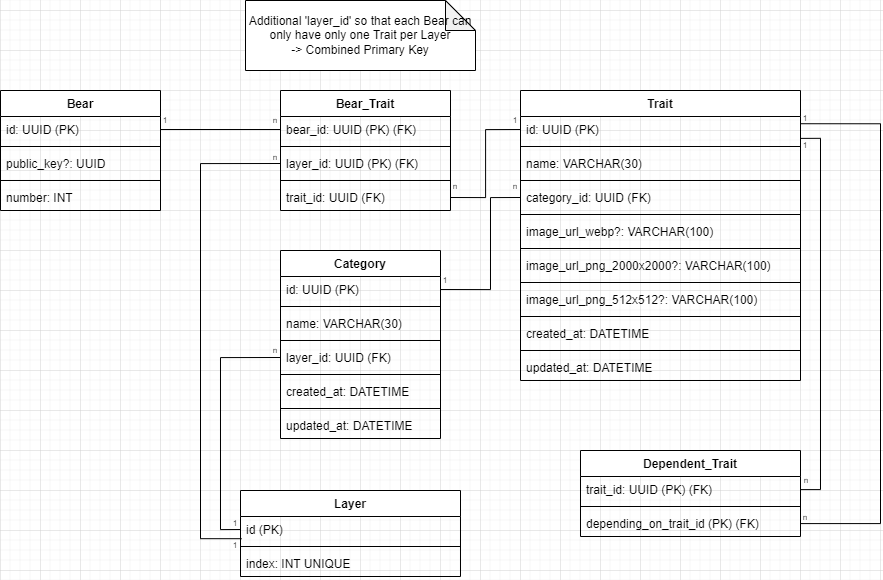

The diagram above was exported from draw.io. Its source (the exported page's mxGraphModel, read from the mxfile embedded in the PNG):
<mxGraphModel dx="1564" dy="1658" grid="1" gridSize="10" guides="1" tooltips="1" connect="1" arrows="1" fold="1" page="1" pageScale="1" pageWidth="1100" pageHeight="850" background="none" math="0" shadow="0">
  <root>
    <mxCell id="0" />
    <mxCell id="1" parent="0" />
    <mxCell id="ZNiyyNfxeBpfkLtt-OoP-1" value="Bear" style="swimlane;fontStyle=1;align=center;verticalAlign=top;childLayout=stackLayout;horizontal=1;startSize=26;horizontalStack=0;resizeParent=1;resizeParentMax=0;resizeLast=0;collapsible=1;marginBottom=0;" parent="1" vertex="1">
      <mxGeometry x="80" y="120" width="160" height="120" as="geometry" />
    </mxCell>
    <mxCell id="ZNiyyNfxeBpfkLtt-OoP-2" value="id: UUID (PK)" style="text;strokeColor=none;fillColor=none;align=left;verticalAlign=top;spacingLeft=4;spacingRight=4;overflow=hidden;rotatable=0;points=[[0,0.5],[1,0.5]];portConstraint=eastwest;" parent="ZNiyyNfxeBpfkLtt-OoP-1" vertex="1">
      <mxGeometry y="26" width="160" height="26" as="geometry" />
    </mxCell>
    <mxCell id="ZNiyyNfxeBpfkLtt-OoP-3" value="" style="line;strokeWidth=1;fillColor=none;align=left;verticalAlign=middle;spacingTop=-1;spacingLeft=3;spacingRight=3;rotatable=0;labelPosition=right;points=[];portConstraint=eastwest;strokeColor=inherit;" parent="ZNiyyNfxeBpfkLtt-OoP-1" vertex="1">
      <mxGeometry y="52" width="160" height="8" as="geometry" />
    </mxCell>
    <mxCell id="ZNiyyNfxeBpfkLtt-OoP-4" value="public_key?: UUID" style="text;strokeColor=none;fillColor=none;align=left;verticalAlign=top;spacingLeft=4;spacingRight=4;overflow=hidden;rotatable=0;points=[[0,0.5],[1,0.5]];portConstraint=eastwest;" parent="ZNiyyNfxeBpfkLtt-OoP-1" vertex="1">
      <mxGeometry y="60" width="160" height="26" as="geometry" />
    </mxCell>
    <mxCell id="XtSI1gJ2TNFlKY_UU08L-8" value="" style="line;strokeWidth=1;fillColor=none;align=left;verticalAlign=middle;spacingTop=-1;spacingLeft=3;spacingRight=3;rotatable=0;labelPosition=right;points=[];portConstraint=eastwest;strokeColor=inherit;" parent="ZNiyyNfxeBpfkLtt-OoP-1" vertex="1">
      <mxGeometry y="86" width="160" height="8" as="geometry" />
    </mxCell>
    <mxCell id="XtSI1gJ2TNFlKY_UU08L-9" value="number: INT" style="text;strokeColor=none;fillColor=none;align=left;verticalAlign=top;spacingLeft=4;spacingRight=4;overflow=hidden;rotatable=0;points=[[0,0.5],[1,0.5]];portConstraint=eastwest;" parent="ZNiyyNfxeBpfkLtt-OoP-1" vertex="1">
      <mxGeometry y="94" width="160" height="26" as="geometry" />
    </mxCell>
    <mxCell id="ZNiyyNfxeBpfkLtt-OoP-5" value="Trait" style="swimlane;fontStyle=1;align=center;verticalAlign=top;childLayout=stackLayout;horizontal=1;startSize=26;horizontalStack=0;resizeParent=1;resizeParentMax=0;resizeLast=0;collapsible=1;marginBottom=0;" parent="1" vertex="1">
      <mxGeometry x="600" y="120" width="280" height="290" as="geometry" />
    </mxCell>
    <mxCell id="ZNiyyNfxeBpfkLtt-OoP-6" value="id: UUID (PK)" style="text;strokeColor=none;fillColor=none;align=left;verticalAlign=top;spacingLeft=4;spacingRight=4;overflow=hidden;rotatable=0;points=[[0,0.5],[1,0.5]];portConstraint=eastwest;" parent="ZNiyyNfxeBpfkLtt-OoP-5" vertex="1">
      <mxGeometry y="26" width="280" height="26" as="geometry" />
    </mxCell>
    <mxCell id="ZNiyyNfxeBpfkLtt-OoP-7" value="" style="line;strokeWidth=1;fillColor=none;align=left;verticalAlign=middle;spacingTop=-1;spacingLeft=3;spacingRight=3;rotatable=0;labelPosition=right;points=[];portConstraint=eastwest;strokeColor=inherit;" parent="ZNiyyNfxeBpfkLtt-OoP-5" vertex="1">
      <mxGeometry y="52" width="280" height="8" as="geometry" />
    </mxCell>
    <mxCell id="ZNiyyNfxeBpfkLtt-OoP-18" value="name: VARCHAR(30)" style="text;strokeColor=none;fillColor=none;align=left;verticalAlign=top;spacingLeft=4;spacingRight=4;overflow=hidden;rotatable=0;points=[[0,0.5],[1,0.5]];portConstraint=eastwest;" parent="ZNiyyNfxeBpfkLtt-OoP-5" vertex="1">
      <mxGeometry y="60" width="280" height="26" as="geometry" />
    </mxCell>
    <mxCell id="ZNiyyNfxeBpfkLtt-OoP-19" value="" style="line;strokeWidth=1;fillColor=none;align=left;verticalAlign=middle;spacingTop=-1;spacingLeft=3;spacingRight=3;rotatable=0;labelPosition=right;points=[];portConstraint=eastwest;strokeColor=inherit;" parent="ZNiyyNfxeBpfkLtt-OoP-5" vertex="1">
      <mxGeometry y="86" width="280" height="8" as="geometry" />
    </mxCell>
    <mxCell id="ZNiyyNfxeBpfkLtt-OoP-16" value="category_id: UUID (FK)" style="text;strokeColor=none;fillColor=none;align=left;verticalAlign=top;spacingLeft=4;spacingRight=4;overflow=hidden;rotatable=0;points=[[0,0.5],[1,0.5]];portConstraint=eastwest;" parent="ZNiyyNfxeBpfkLtt-OoP-5" vertex="1">
      <mxGeometry y="94" width="280" height="26" as="geometry" />
    </mxCell>
    <mxCell id="ZNiyyNfxeBpfkLtt-OoP-17" value="" style="line;strokeWidth=1;fillColor=none;align=left;verticalAlign=middle;spacingTop=-1;spacingLeft=3;spacingRight=3;rotatable=0;labelPosition=right;points=[];portConstraint=eastwest;strokeColor=inherit;" parent="ZNiyyNfxeBpfkLtt-OoP-5" vertex="1">
      <mxGeometry y="120" width="280" height="8" as="geometry" />
    </mxCell>
    <mxCell id="ZNiyyNfxeBpfkLtt-OoP-8" value="image_url_webp?: VARCHAR(100)" style="text;strokeColor=none;fillColor=none;align=left;verticalAlign=top;spacingLeft=4;spacingRight=4;overflow=hidden;rotatable=0;points=[[0,0.5],[1,0.5]];portConstraint=eastwest;" parent="ZNiyyNfxeBpfkLtt-OoP-5" vertex="1">
      <mxGeometry y="128" width="280" height="26" as="geometry" />
    </mxCell>
    <mxCell id="ZNiyyNfxeBpfkLtt-OoP-10" value="" style="line;strokeWidth=1;fillColor=none;align=left;verticalAlign=middle;spacingTop=-1;spacingLeft=3;spacingRight=3;rotatable=0;labelPosition=right;points=[];portConstraint=eastwest;strokeColor=inherit;" parent="ZNiyyNfxeBpfkLtt-OoP-5" vertex="1">
      <mxGeometry y="154" width="280" height="8" as="geometry" />
    </mxCell>
    <mxCell id="ZNiyyNfxeBpfkLtt-OoP-11" value="image_url_png_2000x2000?: VARCHAR(100)" style="text;strokeColor=none;fillColor=none;align=left;verticalAlign=top;spacingLeft=4;spacingRight=4;overflow=hidden;rotatable=0;points=[[0,0.5],[1,0.5]];portConstraint=eastwest;" parent="ZNiyyNfxeBpfkLtt-OoP-5" vertex="1">
      <mxGeometry y="162" width="280" height="26" as="geometry" />
    </mxCell>
    <mxCell id="ZNiyyNfxeBpfkLtt-OoP-12" value="" style="line;strokeWidth=1;fillColor=none;align=left;verticalAlign=middle;spacingTop=-1;spacingLeft=3;spacingRight=3;rotatable=0;labelPosition=right;points=[];portConstraint=eastwest;strokeColor=inherit;" parent="ZNiyyNfxeBpfkLtt-OoP-5" vertex="1">
      <mxGeometry y="188" width="280" height="8" as="geometry" />
    </mxCell>
    <mxCell id="ZNiyyNfxeBpfkLtt-OoP-13" value="image_url_png_512x512?: VARCHAR(100)" style="text;strokeColor=none;fillColor=none;align=left;verticalAlign=top;spacingLeft=4;spacingRight=4;overflow=hidden;rotatable=0;points=[[0,0.5],[1,0.5]];portConstraint=eastwest;" parent="ZNiyyNfxeBpfkLtt-OoP-5" vertex="1">
      <mxGeometry y="196" width="280" height="26" as="geometry" />
    </mxCell>
    <mxCell id="tnX-WrfNKPbE66_Lv2zq-2" value="" style="line;strokeWidth=1;fillColor=none;align=left;verticalAlign=middle;spacingTop=-1;spacingLeft=3;spacingRight=3;rotatable=0;labelPosition=right;points=[];portConstraint=eastwest;strokeColor=inherit;" parent="ZNiyyNfxeBpfkLtt-OoP-5" vertex="1">
      <mxGeometry y="222" width="280" height="8" as="geometry" />
    </mxCell>
    <mxCell id="tnX-WrfNKPbE66_Lv2zq-3" value="created_at: DATETIME" style="text;strokeColor=none;fillColor=none;align=left;verticalAlign=top;spacingLeft=4;spacingRight=4;overflow=hidden;rotatable=0;points=[[0,0.5],[1,0.5]];portConstraint=eastwest;" parent="ZNiyyNfxeBpfkLtt-OoP-5" vertex="1">
      <mxGeometry y="230" width="280" height="26" as="geometry" />
    </mxCell>
    <mxCell id="XtSI1gJ2TNFlKY_UU08L-6" value="" style="line;strokeWidth=1;fillColor=none;align=left;verticalAlign=middle;spacingTop=-1;spacingLeft=3;spacingRight=3;rotatable=0;labelPosition=right;points=[];portConstraint=eastwest;strokeColor=inherit;" parent="ZNiyyNfxeBpfkLtt-OoP-5" vertex="1">
      <mxGeometry y="256" width="280" height="8" as="geometry" />
    </mxCell>
    <mxCell id="XtSI1gJ2TNFlKY_UU08L-7" value="updated_at: DATETIME" style="text;strokeColor=none;fillColor=none;align=left;verticalAlign=top;spacingLeft=4;spacingRight=4;overflow=hidden;rotatable=0;points=[[0,0.5],[1,0.5]];portConstraint=eastwest;" parent="ZNiyyNfxeBpfkLtt-OoP-5" vertex="1">
      <mxGeometry y="264" width="280" height="26" as="geometry" />
    </mxCell>
    <mxCell id="ZNiyyNfxeBpfkLtt-OoP-20" value="Category" style="swimlane;fontStyle=1;align=center;verticalAlign=top;childLayout=stackLayout;horizontal=1;startSize=26;horizontalStack=0;resizeParent=1;resizeParentMax=0;resizeLast=0;collapsible=1;marginBottom=0;" parent="1" vertex="1">
      <mxGeometry x="360" y="280" width="160" height="188" as="geometry" />
    </mxCell>
    <mxCell id="ZNiyyNfxeBpfkLtt-OoP-21" value="id: UUID (PK)" style="text;strokeColor=none;fillColor=none;align=left;verticalAlign=top;spacingLeft=4;spacingRight=4;overflow=hidden;rotatable=0;points=[[0,0.5],[1,0.5]];portConstraint=eastwest;" parent="ZNiyyNfxeBpfkLtt-OoP-20" vertex="1">
      <mxGeometry y="26" width="160" height="26" as="geometry" />
    </mxCell>
    <mxCell id="ZNiyyNfxeBpfkLtt-OoP-22" value="" style="line;strokeWidth=1;fillColor=none;align=left;verticalAlign=middle;spacingTop=-1;spacingLeft=3;spacingRight=3;rotatable=0;labelPosition=right;points=[];portConstraint=eastwest;strokeColor=inherit;" parent="ZNiyyNfxeBpfkLtt-OoP-20" vertex="1">
      <mxGeometry y="52" width="160" height="8" as="geometry" />
    </mxCell>
    <mxCell id="ZNiyyNfxeBpfkLtt-OoP-24" value="name: VARCHAR(30)" style="text;strokeColor=none;fillColor=none;align=left;verticalAlign=top;spacingLeft=4;spacingRight=4;overflow=hidden;rotatable=0;points=[[0,0.5],[1,0.5]];portConstraint=eastwest;" parent="ZNiyyNfxeBpfkLtt-OoP-20" vertex="1">
      <mxGeometry y="60" width="160" height="26" as="geometry" />
    </mxCell>
    <mxCell id="tnX-WrfNKPbE66_Lv2zq-4" value="" style="line;strokeWidth=1;fillColor=none;align=left;verticalAlign=middle;spacingTop=-1;spacingLeft=3;spacingRight=3;rotatable=0;labelPosition=right;points=[];portConstraint=eastwest;strokeColor=inherit;" parent="ZNiyyNfxeBpfkLtt-OoP-20" vertex="1">
      <mxGeometry y="86" width="160" height="8" as="geometry" />
    </mxCell>
    <mxCell id="XtSI1gJ2TNFlKY_UU08L-37" value="layer_id: UUID (FK)" style="text;strokeColor=none;fillColor=none;align=left;verticalAlign=top;spacingLeft=4;spacingRight=4;overflow=hidden;rotatable=0;points=[[0,0.5],[1,0.5]];portConstraint=eastwest;" parent="ZNiyyNfxeBpfkLtt-OoP-20" vertex="1">
      <mxGeometry y="94" width="160" height="26" as="geometry" />
    </mxCell>
    <mxCell id="XtSI1gJ2TNFlKY_UU08L-38" value="" style="line;strokeWidth=1;fillColor=none;align=left;verticalAlign=middle;spacingTop=-1;spacingLeft=3;spacingRight=3;rotatable=0;labelPosition=right;points=[];portConstraint=eastwest;strokeColor=inherit;" parent="ZNiyyNfxeBpfkLtt-OoP-20" vertex="1">
      <mxGeometry y="120" width="160" height="8" as="geometry" />
    </mxCell>
    <mxCell id="tnX-WrfNKPbE66_Lv2zq-5" value="created_at: DATETIME" style="text;strokeColor=none;fillColor=none;align=left;verticalAlign=top;spacingLeft=4;spacingRight=4;overflow=hidden;rotatable=0;points=[[0,0.5],[1,0.5]];portConstraint=eastwest;" parent="ZNiyyNfxeBpfkLtt-OoP-20" vertex="1">
      <mxGeometry y="128" width="160" height="26" as="geometry" />
    </mxCell>
    <mxCell id="XtSI1gJ2TNFlKY_UU08L-2" value="" style="line;strokeWidth=1;fillColor=none;align=left;verticalAlign=middle;spacingTop=-1;spacingLeft=3;spacingRight=3;rotatable=0;labelPosition=right;points=[];portConstraint=eastwest;strokeColor=inherit;" parent="ZNiyyNfxeBpfkLtt-OoP-20" vertex="1">
      <mxGeometry y="154" width="160" height="8" as="geometry" />
    </mxCell>
    <mxCell id="XtSI1gJ2TNFlKY_UU08L-3" value="updated_at: DATETIME" style="text;strokeColor=none;fillColor=none;align=left;verticalAlign=top;spacingLeft=4;spacingRight=4;overflow=hidden;rotatable=0;points=[[0,0.5],[1,0.5]];portConstraint=eastwest;" parent="ZNiyyNfxeBpfkLtt-OoP-20" vertex="1">
      <mxGeometry y="162" width="160" height="26" as="geometry" />
    </mxCell>
    <mxCell id="ZNiyyNfxeBpfkLtt-OoP-30" value="Bear_Trait" style="swimlane;fontStyle=1;align=center;verticalAlign=top;childLayout=stackLayout;horizontal=1;startSize=26;horizontalStack=0;resizeParent=1;resizeParentMax=0;resizeLast=0;collapsible=1;marginBottom=0;" parent="1" vertex="1">
      <mxGeometry x="360" y="120" width="170" height="120" as="geometry" />
    </mxCell>
    <mxCell id="ZNiyyNfxeBpfkLtt-OoP-31" value="bear_id: UUID (PK) (FK)" style="text;strokeColor=none;fillColor=none;align=left;verticalAlign=top;spacingLeft=4;spacingRight=4;overflow=hidden;rotatable=0;points=[[0,0.5],[1,0.5]];portConstraint=eastwest;" parent="ZNiyyNfxeBpfkLtt-OoP-30" vertex="1">
      <mxGeometry y="26" width="170" height="26" as="geometry" />
    </mxCell>
    <mxCell id="ZNiyyNfxeBpfkLtt-OoP-32" value="" style="line;strokeWidth=1;fillColor=none;align=left;verticalAlign=middle;spacingTop=-1;spacingLeft=3;spacingRight=3;rotatable=0;labelPosition=right;points=[];portConstraint=eastwest;strokeColor=inherit;" parent="ZNiyyNfxeBpfkLtt-OoP-30" vertex="1">
      <mxGeometry y="52" width="170" height="8" as="geometry" />
    </mxCell>
    <mxCell id="ZNiyyNfxeBpfkLtt-OoP-34" value="layer_id: UUID (PK) (FK)" style="text;strokeColor=none;fillColor=none;align=left;verticalAlign=top;spacingLeft=4;spacingRight=4;overflow=hidden;rotatable=0;points=[[0,0.5],[1,0.5]];portConstraint=eastwest;" parent="ZNiyyNfxeBpfkLtt-OoP-30" vertex="1">
      <mxGeometry y="60" width="170" height="26" as="geometry" />
    </mxCell>
    <mxCell id="ZNiyyNfxeBpfkLtt-OoP-35" value="" style="line;strokeWidth=1;fillColor=none;align=left;verticalAlign=middle;spacingTop=-1;spacingLeft=3;spacingRight=3;rotatable=0;labelPosition=right;points=[];portConstraint=eastwest;strokeColor=inherit;" parent="ZNiyyNfxeBpfkLtt-OoP-30" vertex="1">
      <mxGeometry y="86" width="170" height="8" as="geometry" />
    </mxCell>
    <mxCell id="ZNiyyNfxeBpfkLtt-OoP-33" value="trait_id: UUID (FK) " style="text;strokeColor=none;fillColor=none;align=left;verticalAlign=top;spacingLeft=4;spacingRight=4;overflow=hidden;rotatable=0;points=[[0,0.5],[1,0.5]];portConstraint=eastwest;" parent="ZNiyyNfxeBpfkLtt-OoP-30" vertex="1">
      <mxGeometry y="94" width="170" height="26" as="geometry" />
    </mxCell>
    <mxCell id="ZNiyyNfxeBpfkLtt-OoP-36" value="" style="endArrow=none;html=1;rounded=0;exitX=1;exitY=0.5;exitDx=0;exitDy=0;entryX=0;entryY=0.5;entryDx=0;entryDy=0;" parent="1" source="ZNiyyNfxeBpfkLtt-OoP-2" target="ZNiyyNfxeBpfkLtt-OoP-31" edge="1">
      <mxGeometry width="50" height="50" relative="1" as="geometry">
        <mxPoint x="400" y="340" as="sourcePoint" />
        <mxPoint x="450" y="290" as="targetPoint" />
      </mxGeometry>
    </mxCell>
    <mxCell id="ZNiyyNfxeBpfkLtt-OoP-37" value="" style="endArrow=none;html=1;rounded=0;exitX=1;exitY=0.5;exitDx=0;exitDy=0;entryX=0;entryY=0.5;entryDx=0;entryDy=0;edgeStyle=orthogonalEdgeStyle;" parent="1" source="ZNiyyNfxeBpfkLtt-OoP-33" target="ZNiyyNfxeBpfkLtt-OoP-6" edge="1">
      <mxGeometry width="50" height="50" relative="1" as="geometry">
        <mxPoint x="510" y="179.66" as="sourcePoint" />
        <mxPoint x="590" y="179.66" as="targetPoint" />
      </mxGeometry>
    </mxCell>
    <mxCell id="ZNiyyNfxeBpfkLtt-OoP-38" value="" style="endArrow=none;html=1;rounded=0;entryX=0;entryY=0.5;entryDx=0;entryDy=0;edgeStyle=orthogonalEdgeStyle;exitX=0.005;exitY=0.854;exitDx=0;exitDy=0;exitPerimeter=0;" parent="1" source="XtSI1gJ2TNFlKY_UU08L-32" target="ZNiyyNfxeBpfkLtt-OoP-34" edge="1">
      <mxGeometry width="50" height="50" relative="1" as="geometry">
        <mxPoint x="300" y="340" as="sourcePoint" />
        <mxPoint x="310" y="322.65999999999997" as="targetPoint" />
        <Array as="points">
          <mxPoint x="280" y="568" />
          <mxPoint x="280" y="193" />
        </Array>
      </mxGeometry>
    </mxCell>
    <mxCell id="ZNiyyNfxeBpfkLtt-OoP-39" value="" style="endArrow=none;html=1;rounded=0;exitX=1;exitY=0.5;exitDx=0;exitDy=0;entryX=0;entryY=0.5;entryDx=0;entryDy=0;edgeStyle=orthogonalEdgeStyle;" parent="1" source="ZNiyyNfxeBpfkLtt-OoP-21" target="ZNiyyNfxeBpfkLtt-OoP-16" edge="1">
      <mxGeometry width="50" height="50" relative="1" as="geometry">
        <mxPoint x="470" y="492.9999999999999" as="sourcePoint" />
        <mxPoint x="550" y="425" as="targetPoint" />
        <Array as="points">
          <mxPoint x="570" y="319" />
          <mxPoint x="570" y="227" />
        </Array>
      </mxGeometry>
    </mxCell>
    <mxCell id="ZNiyyNfxeBpfkLtt-OoP-40" value="1" style="text;html=1;strokeColor=none;fillColor=none;align=center;verticalAlign=middle;whiteSpace=wrap;rounded=0;fontSize=8;" parent="1" vertex="1">
      <mxGeometry x="240" y="140" width="10" height="20" as="geometry" />
    </mxCell>
    <mxCell id="ZNiyyNfxeBpfkLtt-OoP-42" value="n" style="text;html=1;strokeColor=none;fillColor=none;align=center;verticalAlign=middle;whiteSpace=wrap;rounded=0;fontSize=8;" parent="1" vertex="1">
      <mxGeometry x="350" y="140" width="10" height="20" as="geometry" />
    </mxCell>
    <mxCell id="ZNiyyNfxeBpfkLtt-OoP-44" value="n" style="text;html=1;strokeColor=none;fillColor=none;align=center;verticalAlign=middle;whiteSpace=wrap;rounded=0;fontSize=8;" parent="1" vertex="1">
      <mxGeometry x="350" y="178" width="10" height="17" as="geometry" />
    </mxCell>
    <mxCell id="ZNiyyNfxeBpfkLtt-OoP-45" value="1" style="text;html=1;strokeColor=none;fillColor=none;align=center;verticalAlign=middle;whiteSpace=wrap;rounded=0;fontSize=8;" parent="1" vertex="1">
      <mxGeometry x="590" y="140" width="10" height="20" as="geometry" />
    </mxCell>
    <mxCell id="ZNiyyNfxeBpfkLtt-OoP-46" value="n" style="text;html=1;strokeColor=none;fillColor=none;align=center;verticalAlign=middle;whiteSpace=wrap;rounded=0;fontSize=8;" parent="1" vertex="1">
      <mxGeometry x="530" y="206" width="10" height="20" as="geometry" />
    </mxCell>
    <mxCell id="ZNiyyNfxeBpfkLtt-OoP-47" value="n" style="text;html=1;strokeColor=none;fillColor=none;align=center;verticalAlign=middle;whiteSpace=wrap;rounded=0;fontSize=8;" parent="1" vertex="1">
      <mxGeometry x="590" y="206" width="10" height="20" as="geometry" />
    </mxCell>
    <mxCell id="ZNiyyNfxeBpfkLtt-OoP-48" value="1" style="text;html=1;strokeColor=none;fillColor=none;align=center;verticalAlign=middle;whiteSpace=wrap;rounded=0;fontSize=8;" parent="1" vertex="1">
      <mxGeometry x="520" y="300" width="10" height="20" as="geometry" />
    </mxCell>
    <mxCell id="XtSI1gJ2TNFlKY_UU08L-15" value="Dependent_Trait" style="swimlane;fontStyle=1;align=center;verticalAlign=top;childLayout=stackLayout;horizontal=1;startSize=26;horizontalStack=0;resizeParent=1;resizeParentMax=0;resizeLast=0;collapsible=1;marginBottom=0;" parent="1" vertex="1">
      <mxGeometry x="660" y="480" width="220" height="86" as="geometry" />
    </mxCell>
    <mxCell id="XtSI1gJ2TNFlKY_UU08L-16" value="trait_id: UUID (PK) (FK)" style="text;strokeColor=none;fillColor=none;align=left;verticalAlign=top;spacingLeft=4;spacingRight=4;overflow=hidden;rotatable=0;points=[[0,0.5],[1,0.5]];portConstraint=eastwest;" parent="XtSI1gJ2TNFlKY_UU08L-15" vertex="1">
      <mxGeometry y="26" width="220" height="26" as="geometry" />
    </mxCell>
    <mxCell id="XtSI1gJ2TNFlKY_UU08L-17" value="" style="line;strokeWidth=1;fillColor=none;align=left;verticalAlign=middle;spacingTop=-1;spacingLeft=3;spacingRight=3;rotatable=0;labelPosition=right;points=[];portConstraint=eastwest;strokeColor=inherit;" parent="XtSI1gJ2TNFlKY_UU08L-15" vertex="1">
      <mxGeometry y="52" width="220" height="8" as="geometry" />
    </mxCell>
    <mxCell id="XtSI1gJ2TNFlKY_UU08L-18" value="depending_on_trait_id (PK) (FK)" style="text;strokeColor=none;fillColor=none;align=left;verticalAlign=top;spacingLeft=4;spacingRight=4;overflow=hidden;rotatable=0;points=[[0,0.5],[1,0.5]];portConstraint=eastwest;" parent="XtSI1gJ2TNFlKY_UU08L-15" vertex="1">
      <mxGeometry y="60" width="220" height="26" as="geometry" />
    </mxCell>
    <mxCell id="XtSI1gJ2TNFlKY_UU08L-24" style="edgeStyle=orthogonalEdgeStyle;rounded=0;orthogonalLoop=1;jettySize=auto;html=1;entryX=1.002;entryY=0.842;entryDx=0;entryDy=0;endArrow=none;endFill=0;entryPerimeter=0;" parent="1" source="XtSI1gJ2TNFlKY_UU08L-16" target="ZNiyyNfxeBpfkLtt-OoP-6" edge="1">
      <mxGeometry relative="1" as="geometry">
        <Array as="points">
          <mxPoint x="900" y="519" />
          <mxPoint x="900" y="168" />
        </Array>
      </mxGeometry>
    </mxCell>
    <mxCell id="XtSI1gJ2TNFlKY_UU08L-25" value="n" style="text;html=1;strokeColor=none;fillColor=none;align=center;verticalAlign=middle;whiteSpace=wrap;rounded=0;fontSize=8;" parent="1" vertex="1">
      <mxGeometry x="881" y="500" width="10" height="20" as="geometry" />
    </mxCell>
    <mxCell id="XtSI1gJ2TNFlKY_UU08L-26" value="1" style="text;html=1;strokeColor=none;fillColor=none;align=center;verticalAlign=middle;whiteSpace=wrap;rounded=0;fontSize=8;" parent="1" vertex="1">
      <mxGeometry x="880" y="165" width="10" height="20" as="geometry" />
    </mxCell>
    <mxCell id="XtSI1gJ2TNFlKY_UU08L-27" style="edgeStyle=orthogonalEdgeStyle;rounded=0;orthogonalLoop=1;jettySize=auto;html=1;entryX=0.999;entryY=0.278;entryDx=0;entryDy=0;entryPerimeter=0;endArrow=none;endFill=0;" parent="1" source="XtSI1gJ2TNFlKY_UU08L-18" target="ZNiyyNfxeBpfkLtt-OoP-6" edge="1">
      <mxGeometry relative="1" as="geometry">
        <Array as="points">
          <mxPoint x="960" y="553" />
          <mxPoint x="960" y="153" />
        </Array>
      </mxGeometry>
    </mxCell>
    <mxCell id="XtSI1gJ2TNFlKY_UU08L-28" value="1" style="text;html=1;strokeColor=none;fillColor=none;align=center;verticalAlign=middle;whiteSpace=wrap;rounded=0;fontSize=8;" parent="1" vertex="1">
      <mxGeometry x="880" y="138" width="10" height="20" as="geometry" />
    </mxCell>
    <mxCell id="XtSI1gJ2TNFlKY_UU08L-29" value="n" style="text;html=1;strokeColor=none;fillColor=none;align=center;verticalAlign=middle;whiteSpace=wrap;rounded=0;fontSize=8;" parent="1" vertex="1">
      <mxGeometry x="880" y="537" width="10" height="20" as="geometry" />
    </mxCell>
    <mxCell id="XtSI1gJ2TNFlKY_UU08L-31" value="Layer" style="swimlane;fontStyle=1;align=center;verticalAlign=top;childLayout=stackLayout;horizontal=1;startSize=26;horizontalStack=0;resizeParent=1;resizeParentMax=0;resizeLast=0;collapsible=1;marginBottom=0;" parent="1" vertex="1">
      <mxGeometry x="320" y="520" width="220" height="86" as="geometry" />
    </mxCell>
    <mxCell id="XtSI1gJ2TNFlKY_UU08L-32" value="id (PK)" style="text;strokeColor=none;fillColor=none;align=left;verticalAlign=top;spacingLeft=4;spacingRight=4;overflow=hidden;rotatable=0;points=[[0,0.5],[1,0.5]];portConstraint=eastwest;" parent="XtSI1gJ2TNFlKY_UU08L-31" vertex="1">
      <mxGeometry y="26" width="220" height="26" as="geometry" />
    </mxCell>
    <mxCell id="XtSI1gJ2TNFlKY_UU08L-33" value="" style="line;strokeWidth=1;fillColor=none;align=left;verticalAlign=middle;spacingTop=-1;spacingLeft=3;spacingRight=3;rotatable=0;labelPosition=right;points=[];portConstraint=eastwest;strokeColor=inherit;" parent="XtSI1gJ2TNFlKY_UU08L-31" vertex="1">
      <mxGeometry y="52" width="220" height="8" as="geometry" />
    </mxCell>
    <mxCell id="XtSI1gJ2TNFlKY_UU08L-34" value="index: INT UNIQUE" style="text;strokeColor=none;fillColor=none;align=left;verticalAlign=top;spacingLeft=4;spacingRight=4;overflow=hidden;rotatable=0;points=[[0,0.5],[1,0.5]];portConstraint=eastwest;" parent="XtSI1gJ2TNFlKY_UU08L-31" vertex="1">
      <mxGeometry y="60" width="220" height="26" as="geometry" />
    </mxCell>
    <mxCell id="XtSI1gJ2TNFlKY_UU08L-35" value="1" style="text;html=1;strokeColor=none;fillColor=none;align=center;verticalAlign=middle;whiteSpace=wrap;rounded=0;fontSize=8;" parent="1" vertex="1">
      <mxGeometry x="310" y="566" width="10" height="17" as="geometry" />
    </mxCell>
    <mxCell id="XtSI1gJ2TNFlKY_UU08L-39" style="edgeStyle=orthogonalEdgeStyle;rounded=0;orthogonalLoop=1;jettySize=auto;html=1;exitX=0;exitY=0.5;exitDx=0;exitDy=0;entryX=0;entryY=0.5;entryDx=0;entryDy=0;endArrow=none;endFill=0;" parent="1" source="XtSI1gJ2TNFlKY_UU08L-37" target="XtSI1gJ2TNFlKY_UU08L-32" edge="1">
      <mxGeometry relative="1" as="geometry" />
    </mxCell>
    <mxCell id="XtSI1gJ2TNFlKY_UU08L-40" value="1" style="text;html=1;strokeColor=none;fillColor=none;align=center;verticalAlign=middle;whiteSpace=wrap;rounded=0;fontSize=8;" parent="1" vertex="1">
      <mxGeometry x="310" y="544" width="10" height="17" as="geometry" />
    </mxCell>
    <mxCell id="XtSI1gJ2TNFlKY_UU08L-41" value="n" style="text;html=1;strokeColor=none;fillColor=none;align=center;verticalAlign=middle;whiteSpace=wrap;rounded=0;fontSize=8;" parent="1" vertex="1">
      <mxGeometry x="350" y="372" width="10" height="17" as="geometry" />
    </mxCell>
    <mxCell id="pxSGqmRHVmkWe6rbvzaM-1" value="Additional 'layer_id' so that each Bear can only have only one Trait per Layer&lt;br&gt;-&amp;gt; Combined Primary Key" style="shape=note;whiteSpace=wrap;html=1;backgroundOutline=1;darkOpacity=0.05;" parent="1" vertex="1">
      <mxGeometry x="325" y="30" width="230" height="70" as="geometry" />
    </mxCell>
  </root>
</mxGraphModel>